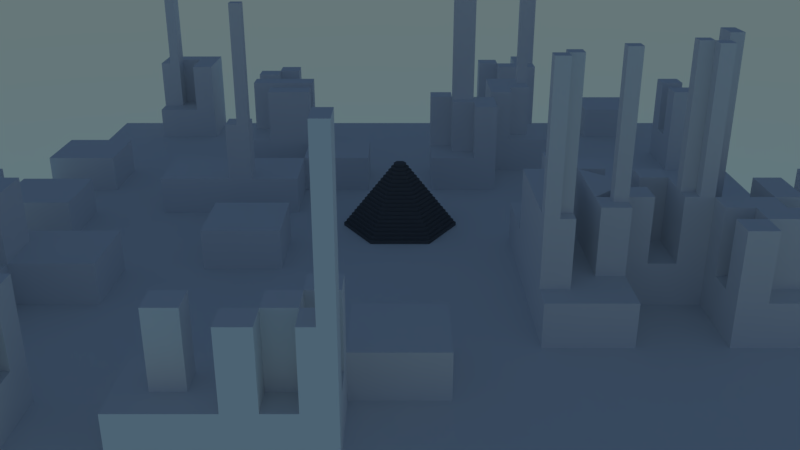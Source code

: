 # Source: vr-environment.blend  (saved by Blender 2.78.4; exported with 4.5.12 LTS)
import bpy
from mathutils import Matrix  # noqa: F401  (used for matrix-valued properties, if any)

bpy.ops.wm.read_factory_settings(use_empty=True)
scene = bpy.context.scene
scene.name = 'Scene'

# ---- collections
col_collection_1 = bpy.data.collections.new('Collection 1'); scene.collection.children.link(col_collection_1)

# ---- materials (node trees are filled in below, after node groups)
mat_material = bpy.data.materials.new('Material')
mat_material.alpha_threshold = 0.0
mat_material.roughness = 0.5

# ---- material node trees
mat_material.use_nodes = True; mat_material.node_tree.nodes.clear()
_N = mat_material.node_tree.nodes; _L = mat_material.node_tree.links
n0 = _N.new('ShaderNodeOutputMaterial'); n0.name = 'Material Output'; n0.location = (300, 300)
n1 = _N.new('ShaderNodeBsdfDiffuse'); n1.name = 'Diffuse BSDF'; n1.location = (10, 300)
n1.inputs[0].default_value = (0.1329, 0.1329, 0.1329, 1.0)
_L.new(n1.outputs[0], n0.inputs[0])
n0.is_active_output = True

# ---- world
world_world = bpy.data.worlds.new('World'); scene.world = world_world
world_world.use_nodes = True; world_world.node_tree.nodes.clear()
_N = world_world.node_tree.nodes; _L = world_world.node_tree.links
n0 = _N.new('ShaderNodeOutputWorld'); n0.name = 'World Output'; n0.location = (300, 300)
n1 = _N.new('ShaderNodeBackground'); n1.name = 'Background'; n1.location = (10, 300)
n2 = _N.new('ShaderNodeTexSky'); n2.name = 'Sky Texture'; n2.location = (-180, 300)
n2.sky_type = 'HOSEK_WILKIE'
n2.sun_elevation = 1.571
_L.new(n1.outputs[0], n0.inputs[0])
_L.new(n2.outputs[0], n1.inputs[0])
n0.is_active_output = True
world_world.color = (0.05088, 0.05088, 0.05088)
world_world.use_sun_shadow = False
world_world.sun_shadow_jitter_overblur = 0.0
world_world.cycles.sampling_method = 'MANUAL'

# ---- cameras
cam_camera = bpy.data.cameras.new('Camera')
cam_camera.clip_end = 100.0
cam_camera.lens = 35.0
cam_camera.sensor_width = 32.0
cam_camera.sensor_height = 18.0
cam_camera.ortho_scale = 7.314
cam_camera.dof.focus_distance = 0.0

# ---- meshes
me_plane = bpy.data.meshes.new('Plane')
me_plane.from_pydata([(-1.0, -1.0, 0.0), (1.0, -1.0, 0.0), (-1.0, 1.0, 0.0), (1.0, 1.0, 0.0), (-1.0, 0.8182, 0.0), (-1.0, 0.6364, 0.0), (-1.0, 0.4545, 0.0), (-1.0, 0.2727, 0.0), (-1.0, 0.09091, 0.0), (-1.0, -0.09091, 0.0), (-1.0, -0.2727, 0.0), (-1.0, -0.4545, 0.0), (-1.0, -0.6364, 0.0), (-1.0, -0.8182, 0.0), (-0.8182, -1.0, 0.0), (-0.6364, -1.0, 0.0), (-0.4545, -1.0, 0.0), (-0.2727, -1.0, 0.0), (-0.09091, -1.0, 0.0), (0.09091, -1.0, 0.0), (0.2727, -1.0, 0.0), (0.4545, -1.0, 0.0), (0.6364, -1.0, 0.0), (0.8182, -1.0, 0.0), (1.0, -0.8182, 0.0), (1.0, -0.6364, 0.0), (1.0, -0.4545, 0.0), (1.0, -0.2727, 0.0), (1.0, -0.09091, 0.0), (1.0, 0.09091, 0.0), (1.0, 0.2727, 0.0), (1.0, 0.4545, 0.0), (1.0, 0.6364, 0.0), (1.0, 0.8182, 0.0), (0.8182, 1.0, 0.0), (0.6364, 1.0, 0.0), (0.4545, 1.0, 0.0), (0.2727, 1.0, 0.0), (0.09091, 1.0, 0.0), (-0.09091, 1.0, 0.0), (-0.2727, 1.0, 0.0), (-0.4545, 1.0, 0.0), (-0.6364, 1.0, 0.0), (-0.8182, 1.0, 0.0), (-0.8182, -0.8182, 0.0), (-0.8182, -0.6364, 0.0), (-0.8182, -0.4545, 0.0), (-0.8182, -0.2727, 0.0), (-0.8182, -0.09091, 0.0), (-0.8182, 0.09091, 0.0), (-0.8182, 0.2727, 0.0), (-0.8182, 0.4545, 0.0), (-0.8182, 0.6364, 0.0), (-0.8182, 0.8182, 0.0), (-0.6364, -0.8182, 0.0), (-0.6364, -0.6364, 0.0), (-0.6364, -0.4545, 0.0), (-0.6364, -0.2727, 0.0), (-0.6364, -0.09091, 0.0), (-0.6364, 0.09091, 0.0), (-0.6364, 0.2727, 0.0), (-0.6364, 0.4545, 0.0), (-0.6364, 0.6364, 0.0), (-0.6364, 0.8182, 0.0), (-0.4545, -0.8182, 0.0), (-0.4545, -0.6364, 0.0), (-0.4545, -0.4545, 0.0), (-0.4545, -0.2727, 0.0), (-0.4545, -0.09091, 0.0), (-0.4545, 0.09091, 0.0), (-0.4545, 0.2727, 0.0), (-0.4545, 0.4545, 0.0), (-0.4545, 0.6364, 0.0), (-0.4545, 0.8182, 0.0), (-0.2727, -0.8182, 0.0), (-0.2727, -0.6364, 0.0), (-0.2727, -0.4545, 0.0), (-0.2727, -0.2727, 0.0), (-0.2727, -0.09091, 0.0), (-0.2727, 0.09091, 0.0), (-0.2727, 0.2727, 0.0), (-0.2727, 0.4545, 0.0), (-0.2727, 0.6364, 0.0), (-0.2727, 0.8182, 0.0), (-0.09091, -0.8182, 0.0), (-0.09091, -0.6364, 0.0), (-0.09091, -0.4545, 0.0), (-0.09091, -0.2727, 0.0), (-0.09091, -0.09091, 0.0), (-0.09091, 0.09091, 0.0), (-0.09091, 0.2727, 0.0), (-0.09091, 0.4545, 0.0), (-0.09091, 0.6364, 0.0), (-0.09091, 0.8182, 0.0), (0.09091, -0.8182, 0.0), (0.09091, -0.6364, 0.0), (0.09091, -0.4545, 0.0), (0.09091, -0.2727, 0.0), (0.09091, -0.09091, 0.0), (0.09091, 0.09091, 0.0), (0.09091, 0.2727, 0.0), (0.09091, 0.4545, 0.0), (0.09091, 0.6364, 0.0), (0.09091, 0.8182, 0.0), (0.2727, -0.8182, 0.0), (0.2727, -0.6364, 0.0), (0.2727, -0.4545, 0.0), (0.2727, -0.2727, 0.0), (0.2727, -0.09091, 0.0), (0.2727, 0.09091, 0.0), (0.2727, 0.2727, 0.0), (0.2727, 0.4545, 0.0), (0.2727, 0.6364, 0.0), (0.2727, 0.8182, 0.0), (0.4545, -0.8182, 0.0), (0.4545, -0.6364, 0.0), (0.4545, -0.4545, 0.0), (0.4545, -0.2727, 0.0), (0.4545, -0.09091, 0.0), (0.4545, 0.09091, 0.0), (0.4545, 0.2727, 0.0), (0.4545, 0.4545, 0.0), (0.4545, 0.6364, 0.0), (0.4545, 0.8182, 0.0), (0.6364, -0.8182, 0.0), (0.6364, -0.6364, 0.0), (0.6364, -0.4545, 0.0), (0.6364, -0.2727, 0.0), (0.6364, -0.09091, 0.0), (0.6364, 0.09091, 0.0), (0.6364, 0.2727, 0.0), (0.6364, 0.4545, 0.0), (0.6364, 0.6364, 0.0), (0.6364, 0.8182, 0.0), (0.8182, -0.8182, 0.0), (0.8182, -0.6364, 0.0), (0.8182, -0.4545, 0.0), (0.8182, -0.2727, 0.0), (0.8182, -0.09091, 0.0), (0.8182, 0.09091, 0.0), (0.8182, 0.2727, 0.0), (0.8182, 0.4545, 0.0), (0.8182, 0.6364, 0.0), (0.8182, 0.8182, 0.0), (-1.0, 0.4545, 0.09627), (-1.0, 0.2727, 0.09627), (-1.0, -0.4545, 0.09627), (-1.0, -0.6364, 0.09627), (-0.8182, -1.0, 0.09627), (-0.6364, -1.0, 0.09627), (-0.4545, -1.0, 0.09627), (-0.2727, -1.0, 0.09627), (0.6364, -1.0, 0.09627), (0.8182, -1.0, 0.09627), (1.0, -0.4545, 0.09627), (1.0, -0.2727, 0.09627), (1.0, -0.09091, 0.09627), (1.0, 0.09091, 0.09627), (1.0, 0.2727, 0.09627), (1.0, 0.4545, 0.09627), (1.0, 0.6364, 0.09627), (0.8182, 1.0, 0.09627), (0.6364, 1.0, 0.09627), (0.4545, 1.0, 0.09627), (0.2727, 1.0, 0.09627), (0.09091, 1.0, 0.09627), (-0.8182, -0.8182, 0.09627), (-0.8182, -0.6364, 0.09627), (-0.8182, -0.4545, 0.09627), (-0.8182, 0.2727, 0.09627), (-0.8182, 0.4545, 0.09627), (-0.8182, 0.6364, 0.09627), (-0.6364, -0.8182, 0.09627), (-0.6364, -0.2727, 0.09627), (-0.6364, -0.09091, 0.09627), (-0.6364, 0.2727, 0.09627), (-0.6364, 0.4545, 0.09627), (-0.6364, 0.6364, 0.09627), (-0.4545, -0.8182, 0.09627), (-0.4545, -0.6364, 0.09627), (-0.4545, -0.4545, 0.09627), (-0.4545, -0.2727, 0.09627), (-0.4545, -0.09091, 0.09627), (-0.4545, 0.09091, 0.09627), (-0.4545, 0.2727, 0.09627), (-0.4545, 0.4545, 0.09627), (-0.4545, 0.6364, 0.09627), (-0.2727, -0.8182, 0.09627), (-0.2727, -0.6364, 0.09627), (-0.2727, -0.4545, 0.09627), (-0.2727, -0.2727, 0.09627), (-0.2727, 0.09091, 0.09627), (-0.2727, 0.2727, 0.09627), (-0.2727, 0.4545, 0.09627), (-0.2727, 0.6364, 0.09627), (-0.09091, -0.4545, 0.09627), (-0.09091, -0.2727, 0.09627), (-0.09091, 0.6364, 0.09627), (-0.09091, 0.8182, 0.09627), (0.09091, 0.8182, 0.09627), (0.09091, -0.4545, 0.09627), (0.09091, -0.2727, 0.09627), (0.09091, 0.6364, 0.09627), (0.2727, 0.8182, 0.09627), (0.2727, -0.8182, 0.09627), (0.2727, -0.6364, 0.09627), (0.2727, -0.4545, 0.09627), (0.2727, -0.2727, 0.09627), (0.2727, -0.09091, 0.09627), (0.2727, 0.09091, 0.09627), (0.2727, 0.2727, 0.09627), (0.4545, 0.8182, 0.09627), (0.4545, -0.8182, 0.09627), (0.4545, -0.6364, 0.09627), (0.4545, -0.4545, 0.09627), (0.4545, -0.2727, 0.09627), (0.4545, -0.09091, 0.09627), (0.4545, 0.09091, 0.09627), (0.4545, 0.2727, 0.09627), (0.6364, 0.8182, 0.09627), (0.6364, -0.8182, 0.09627), (0.6364, -0.2727, 0.09627), (0.6364, -0.09091, 0.09627), (0.6364, 0.2727, 0.09627), (0.6364, 0.4545, 0.09627), (0.8182, 0.8182, 0.09627), (0.8182, -0.8182, 0.09627), (0.8182, -0.4545, 0.09627), (0.8182, -0.2727, 0.09627), (0.8182, -0.09091, 0.09627), (0.8182, 0.09091, 0.09627), (0.8182, 0.2727, 0.09627), (0.8182, 0.4545, 0.09627), (0.8182, 0.6364, 0.09627), (-1.0, 0.3939, 0.09627), (-1.0, 0.3333, 0.09627), (-1.0, -0.5152, 0.09627), (-1.0, -0.5758, 0.09627), (-0.3939, -1.0, 0.09627), (-0.3333, -1.0, 0.09627), (0.697, -1.0, 0.09627), (0.7576, -1.0, 0.09627), (1.0, 0.3333, 0.09627), (1.0, 0.3939, 0.09627), (1.0, 0.5152, 0.09627), (1.0, 0.5758, 0.09627), (0.7576, 1.0, 0.09627), (0.697, 1.0, 0.09627), (0.3939, 1.0, 0.09627), (0.3333, 1.0, 0.09627), (0.2121, 1.0, 0.09627), (0.1515, 1.0, 0.09627), (-0.8182, -0.5758, 0.09627), (-0.8182, -0.5152, 0.09627), (-0.8182, 0.3333, 0.09627), (-0.8182, 0.3939, 0.09627), (-0.8182, 0.5152, 0.09627), (-0.8182, 0.5758, 0.09627), (-0.6364, 0.3333, 0.09627), (-0.6364, 0.3939, 0.09627), (-0.6364, 0.5152, 0.09627), (-0.6364, 0.5758, 0.09627), (-0.4545, -0.9394, 0.09627), (-0.4545, -0.8788, 0.09627), (-0.4545, -0.5758, 0.09627), (-0.4545, -0.5152, 0.09627), (-0.4545, 0.1515, 0.09627), (-0.4545, 0.2121, 0.09627), (-0.4545, 0.3333, 0.09627), (-0.4545, 0.3939, 0.09627), (-0.4545, 0.5152, 0.09627), (-0.4545, 0.5758, 0.09627), (-0.2727, -0.9394, 0.09627), (-0.2727, -0.8788, 0.09627), (-0.2727, -0.5758, 0.09627), (-0.2727, -0.5152, 0.09627), (-0.2727, -0.3939, 0.09627), (-0.2727, -0.3333, 0.09627), (-0.2727, 0.1515, 0.09627), (-0.2727, 0.2121, 0.09627), (-0.2727, 0.5152, 0.09627), (-0.2727, 0.5758, 0.09627), (-0.09091, -0.3939, 0.09627), (-0.09091, -0.3333, 0.09627), (0.09091, 0.8788, 0.09627), (0.09091, 0.9394, 0.09627), (0.2727, 0.8788, 0.09627), (0.2727, 0.9394, 0.09627), (0.2727, -0.7576, 0.09627), (0.2727, -0.697, 0.09627), (0.2727, -0.5758, 0.09627), (0.2727, -0.5152, 0.09627), (0.2727, -0.2121, 0.09627), (0.2727, -0.1515, 0.09627), (0.4545, 0.8788, 0.09627), (0.4545, 0.9394, 0.09627), (0.4545, -0.7576, 0.09627), (0.4545, -0.697, 0.09627), (0.4545, -0.5758, 0.09627), (0.4545, -0.5152, 0.09627), (0.4545, -0.2121, 0.09627), (0.4545, -0.1515, 0.09627), (0.6364, 0.8788, 0.09627), (0.6364, 0.9394, 0.09627), (0.6364, -0.9394, 0.09627), (0.6364, -0.8788, 0.09627), (0.8182, 0.8788, 0.09627), (0.8182, 0.9394, 0.09627), (0.8182, -0.9394, 0.09627), (0.8182, -0.8788, 0.09627), (0.8182, 0.3333, 0.09627), (0.8182, 0.3939, 0.09627), (0.8182, 0.5152, 0.09627), (0.8182, 0.5758, 0.09627), (-0.8788, -0.6364, 0.09627), (-0.9394, -0.6364, 0.09627), (-0.8788, -0.4545, 0.09627), (-0.9394, -0.4545, 0.09627), (-0.8788, 0.2727, 0.09627), (-0.9394, 0.2727, 0.09627), (-0.8788, 0.4545, 0.09627), (-0.9394, 0.4545, 0.09627), (-0.697, 0.2727, 0.09627), (-0.7576, 0.2727, 0.09627), (-0.697, 0.4545, 0.09627), (-0.7576, 0.4545, 0.09627), (-0.697, 0.6364, 0.09627), (-0.7576, 0.6364, 0.09627), (-0.5152, 0.2727, 0.09627), (-0.5758, 0.2727, 0.09627), (-0.5152, 0.4545, 0.09627), (-0.5758, 0.4545, 0.09627), (-0.3333, -0.8182, 0.09627), (-0.3939, -0.8182, 0.09627), (-0.3333, -0.6364, 0.09627), (-0.3939, -0.6364, 0.09627), (-0.3333, -0.4545, 0.09627), (-0.3939, -0.4545, 0.09627), (-0.3333, 0.09091, 0.09627), (-0.3939, 0.09091, 0.09627), (-0.3333, 0.2727, 0.09627), (-0.3939, 0.2727, 0.09627), (-0.3333, 0.4545, 0.09627), (-0.3939, 0.4545, 0.09627), (-0.3333, 0.6364, 0.09627), (-0.3939, 0.6364, 0.09627), (-0.1515, -0.4545, 0.09627), (-0.2121, -0.4545, 0.09627), (-0.1515, -0.2727, 0.09627), (-0.2121, -0.2727, 0.09627), (0.2121, 0.8182, 0.09627), (0.1515, 0.8182, 0.09627), (0.3939, -0.8182, 0.09627), (0.3333, -0.8182, 0.09627), (0.3939, -0.6364, 0.09627), (0.3333, -0.6364, 0.09627), (0.3939, -0.4545, 0.09627), (0.3333, -0.4545, 0.09627), (0.3939, -0.2727, 0.09627), (0.3333, -0.2727, 0.09627), (0.3939, -0.09091, 0.09627), (0.3333, -0.09091, 0.09627), (0.3939, 0.8182, 0.09627), (0.3333, 0.8182, 0.09627), (0.7576, -0.8182, 0.09627), (0.697, -0.8182, 0.09627), (0.7576, 0.8182, 0.09627), (0.697, 0.8182, 0.09627), (0.9394, 0.2727, 0.09627), (0.8788, 0.2727, 0.09627), (0.9394, 0.4545, 0.09627), (0.8788, 0.4545, 0.09627), (0.9394, 0.6364, 0.09627), (0.8788, 0.6364, 0.09627), (0.8788, 0.5152, 0.09627), (0.8788, 0.5758, 0.09627), (0.9394, 0.5152, 0.09627), (0.9394, 0.5758, 0.09627), (0.8788, 0.3333, 0.09627), (0.8788, 0.3939, 0.09627), (0.9394, 0.3333, 0.09627), (0.9394, 0.3939, 0.09627), (0.697, -0.9394, 0.09627), (0.697, -0.8788, 0.09627), (0.7576, -0.9394, 0.09627), (0.7576, -0.8788, 0.09627), (0.3333, -0.2121, 0.09627), (0.3333, -0.1515, 0.09627), (0.3939, -0.2121, 0.09627), (0.3939, -0.1515, 0.09627), (0.3333, -0.5758, 0.09627), (0.3333, -0.5152, 0.09627), (0.3939, -0.5758, 0.09627), (0.3939, -0.5152, 0.09627), (0.3333, -0.7576, 0.09627), (0.3333, -0.697, 0.09627), (0.3939, -0.7576, 0.09627), (0.3939, -0.697, 0.09627), (-0.2121, -0.3939, 0.09627), (-0.2121, -0.3333, 0.09627), (-0.1515, -0.3939, 0.09627), (-0.1515, -0.3333, 0.09627), (-0.3939, 0.5152, 0.09627), (-0.3939, 0.5758, 0.09627), (-0.3333, 0.5152, 0.09627), (-0.3333, 0.5758, 0.09627), (-0.3939, 0.1515, 0.09627), (-0.3939, 0.2121, 0.09627), (-0.3333, 0.1515, 0.09627), (-0.3333, 0.2121, 0.09627), (-0.3939, -0.5758, 0.09627), (-0.3939, -0.5152, 0.09627), (-0.3333, -0.5152, 0.09627), (-0.3939, -0.9394, 0.09627), (-0.3939, -0.8788, 0.09627), (-0.3333, -0.9394, 0.09627), (-0.3333, -0.8788, 0.09627), (-0.5758, 0.3333, 0.09627), (-0.5758, 0.3939, 0.09627), (-0.5152, 0.3333, 0.09627), (-0.5152, 0.3939, 0.09627), (-0.7576, 0.5152, 0.09627), (-0.7576, 0.5758, 0.09627), (-0.697, 0.5152, 0.09627), (-0.697, 0.5758, 0.09627), (-0.7576, 0.3333, 0.09627), (-0.7576, 0.3939, 0.09627), (-0.697, 0.3333, 0.09627), (-0.697, 0.3939, 0.09627), (-0.9394, 0.3333, 0.09627), (-0.9394, 0.3939, 0.09627), (-0.8788, 0.3333, 0.09627), (-0.8788, 0.3939, 0.09627), (-0.9394, -0.5758, 0.09627), (-0.9394, -0.5152, 0.09627), (-0.8788, -0.5758, 0.09627), (-0.8788, -0.5152, 0.09627), (0.697, 0.8788, 0.09627), (0.697, 0.9394, 0.09627), (0.7576, 0.8788, 0.09627), (0.7576, 0.9394, 0.09627), (0.3333, 0.8788, 0.09627), (0.3333, 0.9394, 0.09627), (0.3939, 0.8788, 0.09627), (0.3939, 0.9394, 0.09627), (0.1515, 0.8788, 0.09627), (0.1515, 0.9394, 0.09627), (0.2121, 0.8788, 0.09627), (0.2121, 0.9394, 0.09627), (-1.0, 0.3333, 0.2441), (-1.0, 0.2727, 0.2441), (0.7576, -1.0, 0.2441), (0.8182, -1.0, 0.2441), (0.697, 1.0, 0.2441), (0.6364, 1.0, 0.2441), (0.1515, 1.0, 0.2441), (0.09091, 1.0, 0.2441), (-0.8182, -0.5152, 0.2441), (-0.8182, -0.4545, 0.2441), (-0.8182, 0.3939, 0.2441), (-0.8182, 0.4545, 0.2441), (-0.6364, 0.3939, 0.2441), (-0.6364, 0.4545, 0.2441), (-0.6364, 0.5758, 0.2441), (-0.6364, 0.6364, 0.2441), (-0.4545, -0.8788, 0.2441), (-0.4545, -0.8182, 0.2441), (-0.4545, 0.2121, 0.2441), (-0.4545, 0.2727, 0.2441), (-0.4545, 0.3939, 0.2441), (-0.4545, 0.4545, 0.2441), (-0.2727, -0.5152, 0.2441), (-0.2727, -0.4545, 0.2441), (-0.2727, -0.3333, 0.2441), (-0.2727, -0.2727, 0.2441), (-0.2727, 0.2727, 0.2441), (-0.2727, 0.4545, 0.2441), (0.09091, 0.9394, 0.2441), (0.2727, 0.9394, 0.2441), (0.2727, 1.0, 0.2441), (0.2727, -0.5152, 0.2441), (0.2727, -0.4545, 0.2441), (0.4545, -0.1515, 0.2441), (0.4545, -0.09091, 0.2441), (0.6364, 0.9394, 0.2441), (0.6364, -0.8788, 0.2441), (0.6364, -0.8182, 0.2441), (0.8182, 0.3939, 0.2441), (0.8182, 0.4545, 0.2441), (-0.9394, 0.2727, 0.2441), (-0.9394, 0.4545, 0.2441), (-1.0, 0.4545, 0.2441), (-0.7576, 0.4545, 0.2441), (-0.5758, 0.4545, 0.2441), (-0.3939, -0.8182, 0.2441), (-0.3939, 0.2727, 0.2441), (-0.3939, 0.4545, 0.2441), (-0.2121, -0.2727, 0.2441), (0.1515, 0.8182, 0.2441), (0.09091, 0.8182, 0.2441), (0.3333, -0.6364, 0.2441), (0.2727, -0.6364, 0.2441), (0.3333, -0.4545, 0.2441), (0.697, -0.8182, 0.2441), (0.697, 0.8182, 0.2441), (0.6364, 0.8182, 0.2441), (0.8788, 0.4545, 0.2441), (-1.0, 0.3939, 0.2441), (-1.0, -0.5152, 0.2441), (-1.0, -0.5758, 0.2441), (-0.4545, -1.0, 0.2441), (-0.3939, -1.0, 0.2441), (0.6364, -1.0, 0.2441), (0.697, -1.0, 0.2441), (1.0, 0.3333, 0.2441), (1.0, 0.3939, 0.2441), (1.0, 0.4545, 0.2441), (1.0, 0.5152, 0.2441), (0.7576, 1.0, 0.2441), (0.2121, 1.0, 0.2441), (-0.8182, -0.6364, 0.2441), (-0.8182, -0.5758, 0.2441), (-0.8182, 0.3333, 0.2441), (-0.8182, 0.5152, 0.2441), (-0.8182, 0.5758, 0.2441), (-0.6364, 0.2727, 0.2441), (-0.6364, 0.3333, 0.2441), (-0.6364, 0.5152, 0.2441), (-0.4545, -0.9394, 0.2441), (-0.4545, 0.3333, 0.2441), (-0.4545, 0.5152, 0.2441), (-0.2727, -0.9394, 0.2441), (-0.2727, -0.8788, 0.2441), (-0.2727, -0.6364, 0.2441), (-0.2727, -0.5758, 0.2441), (-0.2727, -0.3939, 0.2441), (-0.2727, 0.5152, 0.2441), (-0.2727, 0.5758, 0.2441), (-0.09091, -0.4545, 0.2441), (-0.09091, -0.3939, 0.2441), (0.09091, 0.8788, 0.2441), (0.2727, -0.5758, 0.2441), (0.4545, -0.7576, 0.2441), (0.4545, -0.697, 0.2441), (0.4545, -0.6364, 0.2441), (0.4545, -0.5758, 0.2441), (0.6364, 0.8788, 0.2441), (0.6364, -0.9394, 0.2441), (0.8182, 0.8182, 0.2441), (0.8182, 0.8788, 0.2441), (0.8182, 0.9394, 0.2441), (0.8182, -0.9394, 0.2441), (0.8182, -0.8788, 0.2441), (0.8182, 0.3333, 0.2441), (-0.8788, -0.6364, 0.2441), (-0.8788, -0.4545, 0.2441), (-0.9394, -0.4545, 0.2441), (-0.8788, 0.2727, 0.2441), (-0.697, 0.2727, 0.2441), (-0.697, 0.4545, 0.2441), (-0.697, 0.6364, 0.2441), (-0.5152, 0.2727, 0.2441), (-0.5758, 0.2727, 0.2441), (-0.5152, 0.4545, 0.2441), (-0.3333, -0.8182, 0.2441), (-0.3333, -0.6364, 0.2441), (-0.3939, -0.6364, 0.2441), (-0.3333, -0.4545, 0.2441), (-0.3333, 0.2727, 0.2441), (-0.3333, 0.4545, 0.2441), (-0.1515, -0.4545, 0.2441), (0.3939, -0.8182, 0.2441), (0.3333, -0.8182, 0.2441), (0.3939, -0.6364, 0.2441), (0.3939, -0.4545, 0.2441), (0.3939, -0.09091, 0.2441), (0.7576, 0.8182, 0.2441), (0.9394, 0.2727, 0.2441), (0.8788, 0.2727, 0.2441), (0.9394, 0.4545, 0.2441), (0.9394, 0.6364, 0.2441), (0.8788, 0.6364, 0.2441), (0.8788, 0.5758, 0.2441), (0.8788, 0.5152, 0.2441), (0.9394, 0.5758, 0.2441), (0.9394, 0.5152, 0.2441), (0.8788, 0.3939, 0.2441), (0.8788, 0.3333, 0.2441), (0.9394, 0.3333, 0.2441), (0.9394, 0.3939, 0.2441), (0.697, -0.8788, 0.2441), (0.697, -0.9394, 0.2441), (0.7576, -0.9394, 0.2441), (0.7576, -0.8788, 0.2441), (0.3939, -0.1515, 0.2441), (0.3333, -0.5152, 0.2441), (0.3333, -0.5758, 0.2441), (0.3939, -0.5152, 0.2441), (0.3939, -0.5758, 0.2441), (0.3333, -0.7576, 0.2441), (0.3939, -0.7576, 0.2441), (0.3939, -0.697, 0.2441), (-0.2121, -0.3333, 0.2441), (-0.2121, -0.3939, 0.2441), (-0.1515, -0.3939, 0.2441), (-0.1515, -0.3333, 0.2441), (-0.3939, 0.5152, 0.2441), (-0.3333, 0.5152, 0.2441), (-0.3333, 0.5758, 0.2441), (-0.3939, 0.2121, 0.2441), (-0.3939, 0.1515, 0.2441), (-0.3333, 0.1515, 0.2441), (-0.3333, 0.2121, 0.2441), (-0.3939, -0.5758, 0.2441), (-0.3939, -0.5152, 0.2441), (-0.3333, -0.5152, 0.2441), (-0.3333, -0.5758, 0.2441), (-0.3939, -0.8788, 0.2441), (-0.3939, -0.9394, 0.2441), (-0.3333, -0.8788, 0.2441), (-0.3333, -0.9394, 0.2441), (-0.5758, 0.3939, 0.2441), (-0.5758, 0.3333, 0.2441), (-0.5152, 0.3939, 0.2441), (-0.5152, 0.3333, 0.2441), (-0.7576, 0.5152, 0.2441), (-0.7576, 0.5758, 0.2441), (-0.697, 0.5758, 0.2441), (-0.697, 0.5152, 0.2441), (-0.7576, 0.3939, 0.2441), (-0.7576, 0.3333, 0.2441), (-0.697, 0.3333, 0.2441), (-0.9394, 0.3939, 0.2441), (-0.9394, 0.3333, 0.2441), (-0.8788, 0.3333, 0.2441), (-0.9394, -0.5152, 0.2441), (-0.9394, -0.5758, 0.2441), (-0.8788, -0.5152, 0.2441), (-0.8788, -0.5758, 0.2441), (0.697, 0.9394, 0.2441), (0.697, 0.8788, 0.2441), (0.7576, 0.9394, 0.2441), (0.7576, 0.8788, 0.2441), (0.3333, 0.8788, 0.2441), (0.3333, 0.9394, 0.2441), (0.3939, 0.8788, 0.2441), (0.3939, 0.9394, 0.2441), (0.1515, 0.9394, 0.2441), (0.1515, 0.8788, 0.2441), (0.2121, 0.9394, 0.2441), (0.2121, 0.8788, 0.2441), (0.6667, 1.0, 0.2441), (0.1212, 1.0, 0.2441), (-0.8182, 0.4242, 0.2441), (-0.6364, 0.4242, 0.2441), (0.09091, 0.9697, 0.2441), (0.4545, -0.1212, 0.2441), (0.6364, 0.9697, 0.2441), (-0.7879, 0.4545, 0.2441), (-0.6061, 0.4545, 0.2441), (-0.4242, 0.4545, 0.2441), (-0.6364, 0.303, 0.2441), (-0.4545, -0.9091, 0.2441), (-0.4545, 0.4848, 0.2441), (-0.2727, 0.5455, 0.2441), (0.8182, -0.9091, 0.2441), (0.8182, 0.3636, 0.2441), (-0.6667, 0.2727, 0.2441), (-0.3636, -0.6364, 0.2441), (0.3636, -0.6364, 0.2441), (0.4242, -0.09091, 0.2441), (0.8788, 0.3636, 0.2441), (0.8485, 0.3333, 0.2441), (0.8485, 0.3939, 0.2441), (0.7576, -0.9091, 0.2441), (0.7879, -0.9394, 0.2441), (0.7879, -0.8788, 0.2441), (0.3939, -0.1212, 0.2441), (0.4242, -0.1515, 0.2441), (0.3333, -0.6061, 0.2441), (0.3939, -0.6061, 0.2441), (0.3636, -0.5758, 0.2441), (-0.2121, -0.3636, 0.2441), (-0.1515, -0.3636, 0.2441), (-0.1818, -0.3939, 0.2441), (-0.1818, -0.3333, 0.2441), (-0.3939, 0.4848, 0.2441), (-0.3333, 0.5455, 0.2441), (-0.4242, 0.5152, 0.2441), (-0.303, 0.5152, 0.2441), (-0.303, 0.5758, 0.2441), (-0.3939, -0.6061, 0.2441), (-0.3333, -0.6061, 0.2441), (-0.3636, -0.5758, 0.2441), (-0.3939, -0.9091, 0.2441), (-0.4242, -0.9394, 0.2441), (-0.4242, -0.8788, 0.2441), (-0.5758, 0.4242, 0.2441), (-0.6061, 0.3939, 0.2441), (-0.7576, 0.4242, 0.2441), (-0.697, 0.303, 0.2441), (-0.7879, 0.3939, 0.2441), (-0.6667, 0.3333, 0.2441), (0.697, 0.9697, 0.2441), (0.6667, 0.9394, 0.2441), (0.1515, 0.9697, 0.2441), (0.1212, 0.9394, 0.2441), (0.1212, 0.9697, 0.2441), (0.6667, 0.9697, 0.2441), (-0.6667, 0.303, 0.2441), (-0.7879, 0.4242, 0.2441), (-0.6061, 0.4242, 0.2441), (-0.4242, -0.9091, 0.2441), (-0.3636, -0.6061, 0.2441), (-0.303, 0.5455, 0.2441), (-0.4242, 0.4848, 0.2441), (-0.1818, -0.3636, 0.2441), (0.3636, -0.6061, 0.2441), (0.7879, -0.9091, 0.2441), (0.8485, 0.3636, 0.2441), (0.4242, -0.1212, 0.2441), (0.1212, 1.0, 0.5531), (0.09091, 1.0, 0.5531), (-0.6364, 0.4242, 0.5531), (-0.6364, 0.4545, 0.5531), (0.09091, 0.9697, 0.5531), (-0.6061, 0.4545, 0.5531), (-0.4242, 0.4545, 0.5531), (-0.4545, 0.4545, 0.5531), (-0.4545, -0.9091, 0.5531), (-0.4545, -0.8788, 0.5531), (-0.2727, 0.5455, 0.5531), (-0.2727, 0.5758, 0.5531), (-0.6667, 0.2727, 0.5531), (-0.697, 0.2727, 0.5531), (0.4242, -0.09091, 0.5531), (0.3939, -0.09091, 0.5531), (0.7576, -0.9091, 0.5531), (0.7576, -0.8788, 0.5531), (0.7879, -0.9394, 0.5531), (0.7576, -0.9394, 0.5531), (0.7879, -0.8788, 0.5531), (0.3939, -0.1212, 0.5531), (-0.1818, -0.3939, 0.5531), (-0.2121, -0.3939, 0.5531), (-0.303, 0.5152, 0.5531), (-0.3333, 0.5152, 0.5531), (-0.3939, -0.6061, 0.5531), (-0.3939, -0.5758, 0.5531), (-0.3636, -0.5758, 0.5531), (-0.4242, -0.8788, 0.5531), (-0.697, 0.303, 0.5531), (-0.697, 0.3333, 0.5531), (-0.6667, 0.3333, 0.5531), (0.1212, 0.9394, 0.5531), (0.09091, 0.9394, 0.5531), (-0.4545, 0.4848, 0.5531), (-0.2121, -0.3636, 0.5531), (-0.1515, -0.3939, 0.5531), (-0.1515, -0.3636, 0.5531), (-0.3333, 0.5455, 0.5531), (-0.303, 0.5758, 0.5531), (-0.5758, 0.3939, 0.5531), (-0.5758, 0.4242, 0.5531), (-0.6061, 0.3939, 0.5531), (0.1212, 0.9697, 0.5531), (-0.6667, 0.303, 0.5531), (-0.6061, 0.4242, 0.5531), (-0.4242, -0.9091, 0.5531), (-0.3636, -0.6061, 0.5531), (-0.303, 0.5455, 0.5531), (-0.4242, 0.4848, 0.5531), (-0.1818, -0.3636, 0.5531), (0.7879, -0.9091, 0.5531), (0.4242, -0.1212, 0.5531)], [], [(143, 33, 3, 34), (4, 53, 43, 2), (53, 63, 42, 43), (63, 73, 41, 42), (73, 83, 40, 41), (83, 93, 39, 40), (93, 103, 38, 39), (105, 104, 204, 288, 289, 205), (6, 7, 145, 235, 234, 144), (123, 133, 35, 36), (54, 44, 166, 172), (0, 14, 44, 13), (13, 44, 45, 12), (80, 81, 193, 192), (11, 46, 47, 10), (10, 47, 48, 9), (9, 48, 49, 8), (8, 49, 50, 7), (96, 106, 206, 200), (6, 51, 52, 5), (5, 52, 53, 4), (127, 128, 222, 221), (44, 54, 55, 45), (45, 55, 56, 46), (46, 56, 57, 47), (47, 57, 58, 48), (48, 58, 59, 49), (49, 59, 60, 50), (31, 32, 160, 245, 244, 159), (69, 79, 191, 338, 339, 183), (52, 62, 63, 53), (15, 16, 64, 54), (54, 64, 65, 55), (55, 65, 66, 56), (56, 66, 67, 57), (79, 80, 192, 279, 278, 191), (58, 68, 69, 59), (59, 69, 70, 60), (30, 31, 159, 243, 242, 158), (61, 71, 72, 62), (62, 72, 73, 63), (102, 103, 199, 202), (64, 74, 75, 65), (51, 6, 144, 321, 320, 170), (66, 76, 77, 67), (67, 77, 78, 68), (68, 78, 79, 69), (15, 54, 172, 149), (103, 93, 198, 199), (28, 29, 157, 156), (72, 82, 83, 73), (17, 18, 84, 74), (74, 84, 85, 75), (75, 85, 86, 76), (7, 50, 169, 318, 319, 145), (77, 87, 88, 78), (78, 88, 89, 79), (79, 89, 90, 80), (80, 90, 91, 81), (81, 91, 92, 82), (82, 92, 93, 83), (18, 19, 94, 84), (84, 94, 95, 85), (85, 95, 96, 86), (86, 96, 97, 87), (87, 97, 98, 88), (88, 98, 99, 89), (89, 99, 100, 90), (90, 100, 101, 91), (91, 101, 102, 92), (76, 66, 180, 337, 336, 189), (19, 20, 104, 94), (94, 104, 105, 95), (95, 105, 106, 96), (77, 76, 189, 276, 277, 190), (97, 107, 108, 98), (98, 108, 109, 99), (99, 109, 110, 100), (100, 110, 111, 101), (101, 111, 112, 102), (102, 112, 113, 103), (20, 21, 114, 104), (92, 102, 202, 197), (128, 118, 216, 222), (106, 116, 117, 107), (124, 22, 152, 304, 305, 220), (108, 118, 119, 109), (65, 75, 188, 334, 335, 179), (110, 120, 121, 111), (111, 121, 122, 112), (112, 122, 123, 113), (21, 22, 124, 114), (114, 124, 125, 115), (115, 125, 126, 116), (116, 126, 127, 117), (75, 76, 189, 275, 274, 188), (118, 128, 129, 119), (119, 129, 130, 120), (120, 130, 131, 121), (121, 131, 132, 122), (122, 132, 133, 123), (117, 127, 221, 215), (124, 134, 135, 125), (125, 135, 136, 126), (126, 136, 137, 127), (127, 137, 138, 128), (128, 138, 139, 129), (129, 139, 140, 130), (35, 133, 219, 302, 303, 162), (131, 141, 142, 132), (132, 142, 143, 133), (23, 1, 24, 134), (134, 24, 25, 135), (135, 25, 26, 136), (26, 27, 155, 154), (137, 27, 28, 138), (52, 51, 170, 256, 257, 171), (139, 29, 30, 140), (74, 64, 178, 333, 332, 187), (32, 142, 233, 373, 372, 160), (142, 32, 33, 143), (236, 237, 509, 508), (444, 295, 163, 248), (440, 307, 161, 246), (297, 397, 601, 543), (432, 255, 170, 320), (148, 149, 172, 166), (428, 259, 176, 324), (340, 192, 475, 568), (173, 181, 182, 174), (396, 296, 542, 600), (416, 273, 187, 332), (429, 430, 632, 633), (409, 279, 192, 340), (269, 343, 185), (405, 281, 194, 344), (401, 283, 196, 348), (197, 202, 199, 198), (200, 206, 207, 201), (397, 297, 213, 354), (393, 299, 214, 356), (234, 235, 449, 507), (209, 217, 218, 210), (215, 221, 222, 216, 301, 300), (385, 309, 226, 364), (223, 231, 310, 311, 232, 224), (227, 154, 155, 228), (229, 156, 157, 230), (381, 243, 159, 370), (377, 245, 160, 372), (107, 97, 201, 207), (81, 82, 194, 281, 280, 193), (58, 57, 173, 174), (134, 124, 220, 365, 364, 226), (106, 105, 205, 290, 291, 206), (82, 72, 186, 345, 344, 194), (34, 35, 162, 247, 246, 161), (131, 130, 223, 224), (106, 107, 207, 206), (108, 107, 207, 292, 293, 208), (36, 37, 164, 249, 248, 163), (61, 62, 177, 261, 260, 176), (37, 38, 165, 251, 250, 164), (11, 12, 147, 237, 236, 146), (143, 34, 161, 307, 306, 225), (110, 109, 209, 210), (76, 86, 195, 346, 347, 189), (50, 60, 175, 322, 323, 169), (23, 134, 226, 309, 308, 153), (103, 113, 203, 350, 351, 199), (86, 87, 196, 283, 282, 195), (87, 77, 190, 349, 348, 196), (130, 140, 231, 223), (104, 114, 212, 352, 353, 204), (64, 16, 150, 262, 263, 178), (62, 52, 171, 327, 326, 177), (14, 15, 149, 148), (141, 131, 224, 232), (137, 136, 227, 228), (123, 36, 163, 295, 294, 211), (116, 106, 206, 357, 356, 214), (66, 65, 179, 264, 265, 180), (16, 17, 151, 239, 238, 150), (133, 143, 225, 366, 367, 219), (107, 117, 215, 358, 359, 207), (139, 138, 229, 230), (114, 115, 213, 297, 296, 212), (118, 108, 208, 361, 360, 216), (67, 68, 182, 181), (44, 14, 148, 166), (115, 116, 214, 299, 298, 213), (109, 119, 217, 209), (93, 92, 197, 198), (57, 67, 181, 173), (136, 26, 154, 227), (120, 110, 210, 218), (38, 103, 199, 284, 285, 165), (70, 69, 183, 266, 267, 184), (68, 58, 174, 182), (45, 46, 168, 253, 252, 167), (142, 141, 232, 312, 313, 233), (27, 137, 228, 155), (138, 28, 156, 229), (72, 71, 185, 270, 271, 186), (60, 70, 184, 328, 329, 175), (22, 23, 153, 241, 240, 152), (29, 139, 230, 157), (119, 120, 218, 217), (113, 123, 211, 362, 363, 203), (71, 61, 176, 331, 330, 185), (12, 45, 167, 314, 315, 147), (140, 30, 158, 368, 369, 231), (97, 96, 200, 201), (46, 11, 146, 317, 316, 168), (17, 74, 187, 273, 272, 151), (313, 375, 373, 233), (144, 234, 507, 491), (232, 371, 374, 312), (312, 374, 375, 313), (371, 370, 376, 374), (396, 394, 599, 600), (430, 321, 490, 632), (376, 244, 245, 377), (349, 190, 474, 497), (379, 381, 370, 371), (231, 369, 378, 310), (189, 336, 567, 472), (258, 427, 631, 702, 526), (378, 380, 381, 379), (368, 158, 242, 380), (335, 334, 565, 668, 566), (397, 396, 600, 601), (383, 385, 364, 365), (334, 188, 533, 565), (352, 396, 600, 571), (185, 343, 496, 660, 470), (382, 384, 385, 383), (332, 333, 494, 564), (341, 184, 468, 495), (293, 387, 361, 208), (387, 389, 360, 361), (207, 359, 386, 292), (292, 386, 387, 293), (359, 358, 388, 386), (386, 388, 389, 387), (358, 215, 300, 388), (388, 300, 301, 389), (254, 425, 630, 522), (394, 353, 572, 599), (185, 330, 563, 470), (290, 390, 391, 291), (427, 322, 558, 700, 631), (390, 392, 393, 391), (329, 328, 561, 562), (392, 298, 299, 393), (289, 395, 355, 205), (395, 397, 354, 355), (204, 353, 394, 288), (288, 394, 395, 289), (333, 178, 466, 494), (394, 396, 397, 395), (352, 212, 296, 396), (298, 392, 598, 545), (425, 426, 629, 630), (399, 401, 348, 349), (189, 347, 398, 276), (331, 176, 462, 659, 493), (347, 346, 400, 398), (391, 393, 597, 595), (177, 326, 560, 464), (400, 282, 283, 401), (271, 403, 345, 186), (403, 405, 344, 345), (392, 390, 596, 681, 598), (270, 402, 403, 271), (343, 342, 404, 402), (402, 404, 405, 403), (426, 325, 492, 699, 629), (325, 324, 559, 492), (291, 391, 595, 480), (184, 341, 268), (424, 261, 463, 627), (341, 340, 342, 343), (324, 176, 462, 559), (407, 409, 340, 341), (183, 339, 406, 266), (266, 406, 407, 267), (339, 338, 408, 406), (390, 290, 541, 596), (338, 191, 278, 408), (408, 278, 279, 409), (265, 411, 337, 180), (411, 412, 336, 337), (179, 335, 410, 264), (264, 410, 411, 265), (260, 423, 628, 527), (424, 422, 626, 627), (325, 170, 460, 658, 492), (322, 175, 525, 667, 558), (393, 356, 574, 597), (422, 257, 524, 626), (256, 421, 625, 523), (321, 144, 491, 490), (238, 239, 415, 413), (413, 415, 416, 414), (239, 151, 272, 415), (319, 318, 557, 489), (423, 424, 627, 628), (418, 420, 330, 331), (175, 329, 417, 258), (145, 319, 489, 450), (316, 317, 556, 555), (417, 419, 420, 418), (328, 184, 268, 419), (419, 268, 269, 420), (257, 422, 327, 171), (422, 424, 326, 327), (170, 325, 421, 256), (389, 301, 482, 678, 594), (326, 424, 627, 560), (168, 316, 555, 458), (421, 325, 492, 625), (423, 260, 261, 424), (232, 311, 487, 488), (426, 428, 324, 325), (169, 323, 425, 254), (314, 167, 520, 554), (323, 322, 427, 425), (425, 427, 428, 426), (420, 269, 469, 623), (427, 258, 259, 428), (311, 310, 553, 666, 487), (430, 432, 320, 321), (419, 417, 622, 624), (308, 309, 552, 665, 551), (360, 389, 594, 677, 575), (429, 431, 432, 430), (318, 169, 254, 431), (431, 254, 255, 432), (236, 434, 317, 146), (153, 308, 551, 452), (147, 315, 433, 237), (258, 417, 622, 526), (315, 314, 435, 433), (433, 435, 436, 434), (220, 305, 485, 486), (435, 252, 253, 436), (306, 307, 550, 549), (162, 303, 484, 657, 454), (225, 306, 549, 548), (302, 437, 438, 303), (328, 419, 624, 561), (437, 439, 440, 438), (305, 304, 547, 485), (309, 385, 593, 676, 552), (287, 442, 249, 164), (442, 444, 248, 249), (203, 363, 441, 286), (286, 441, 442, 287), (363, 362, 443, 441), (330, 420, 623, 563), (362, 211, 294, 443), (443, 294, 295, 444), (301, 216, 483, 656, 482), (446, 448, 250, 251), (304, 152, 512, 547), (284, 445, 446, 285), (351, 350, 447, 445), (417, 418, 621, 622), (350, 203, 286, 447), (447, 286, 287, 448), (649, 478, 479, 519), (637, 457, 458, 555), (627, 463, 464, 560), (623, 469, 470, 563), (615, 471, 472, 567), (720, 656, 483, 670), (582, 584, 580, 581), (583, 585, 584, 582), (579, 516, 517, 585), (487, 673, 586, 506, 488), (719, 671, 586, 673), (578, 577, 588, 587), (588, 514, 515, 589), (485, 590, 503, 486), (512, 513, 591, 547), (547, 591, 590, 485), (513, 451, 592, 591), (451, 452, 551, 675, 592), (718, 665, 552, 676), (480, 595, 502, 481), (595, 597, 574, 502), (501, 500, 679, 596, 541), (717, 680, 598, 681), (573, 544, 545, 598, 680), (572, 571, 600, 599), (600, 542, 543, 601), (473, 602, 497, 474), (535, 603, 682, 602, 473), (716, 683, 605, 685), (570, 538, 539, 604), (715, 686, 606, 688), (569, 476, 536, 689, 607), (713, 693, 749, 769), (529, 495, 496, 469), (568, 475, 476, 569), (467, 609, 495, 468), (610, 611, 612, 609), (713, 692, 616, 693), (613, 693, 616, 615, 614), (565, 533, 534, 616, 692), (616, 534, 471, 615), (465, 696, 617, 494, 466), (617, 619, 564, 494), (510, 511, 618, 695, 528), (712, 694, 617, 696), (620, 531, 532, 619), (711, 697, 493, 659), (526, 622, 621, 698, 461), (562, 561, 624, 622), (523, 625, 626, 524), (492, 559, 628, 625), (625, 628, 627, 626), (559, 462, 527, 628), (710, 699, 492, 658), (522, 630, 629, 701, 459), (709, 661, 526, 702), (507, 632, 490, 491), (450, 489, 633, 449), (449, 633, 632, 507), (489, 557, 634, 633), (635, 637, 555, 556), (509, 636, 635, 508), (554, 520, 521, 638), (708, 703, 453, 651), (639, 641, 518, 453, 703), (505, 504, 640, 546), (504, 576, 642, 640), (576, 548, 549, 642), (642, 549, 550, 641), (643, 645, 646, 644), (707, 705, 455, 652), (499, 498, 648, 540), (648, 650, 649, 647), (199, 351, 498, 499), (318, 431, 634, 557), (399, 349, 497, 602), (150, 238, 511, 510), (205, 355, 500, 501), (152, 240, 513, 512), (357, 206, 481, 502), (240, 241, 451, 513), (431, 429, 633, 634), (400, 346, 570, 604), (346, 195, 538, 570), (400, 401, 605, 683, 604), (242, 243, 515, 514), (276, 398, 603, 535), (159, 244, 517, 516), (317, 434, 635, 556), (398, 400, 604, 684, 603), (401, 399, 602, 685, 605), (246, 247, 453, 518), (433, 434, 635, 636), (282, 400, 604, 539), (365, 220, 486, 503), (353, 352, 571, 572), (435, 314, 554, 638), (354, 213, 544, 573), (164, 250, 519, 479), (343, 402, 606, 686, 496), (355, 354, 573, 669, 500), (219, 367, 504, 505), (237, 433, 636, 509), (167, 252, 521, 520), (434, 236, 508, 635), (356, 357, 502, 574), (404, 342, 569, 607), (434, 436, 637, 635), (405, 404, 607, 687, 608), (255, 254, 522, 459), (252, 435, 638, 521), (402, 270, 530, 688, 606), (216, 360, 575, 670, 483), (436, 253, 457, 637), (257, 256, 523, 524), (371, 232, 488, 506), (175, 258, 526, 661, 525), (235, 145, 450, 449), (259, 258, 526, 461), (176, 260, 527, 462), (440, 246, 518, 641), (281, 405, 608, 690, 537), (343, 269, 469, 496), (366, 225, 548, 576), (262, 150, 510, 528), (440, 439, 642, 641), (241, 153, 452, 451), (268, 341, 495, 529), (367, 366, 576, 504), (263, 262, 528, 662, 465), (437, 302, 546, 640), (342, 340, 568, 569), (303, 438, 639, 704, 484), (341, 343, 496, 495), (369, 368, 577, 578), (439, 437, 640, 642), (407, 341, 495, 609), (370, 159, 516, 579), (438, 440, 641, 639), (247, 162, 454, 651, 453), (407, 406, 610, 609), (307, 440, 641, 550), (372, 373, 581, 580), (269, 268, 529, 469), (251, 165, 456, 652, 455), (373, 375, 582, 581), (270, 185, 470, 663, 530), (408, 409, 612, 611), (442, 441, 643, 644), (253, 168, 458, 457), (375, 374, 583, 582), (170, 255, 459, 653, 460), (267, 407, 609, 467), (377, 372, 580, 584), (272, 273, 532, 531), (406, 408, 611, 610), (376, 370, 579, 585), (188, 274, 534, 533), (443, 444, 646, 645), (409, 407, 609, 612), (376, 377, 584, 585), (274, 275, 471, 534), (176, 259, 461, 654, 462), (277, 276, 535, 473), (441, 443, 645, 643), (261, 177, 464, 463), (374, 376, 585, 583), (444, 442, 644, 646), (178, 263, 465, 466), (410, 335, 566, 691, 613), (411, 410, 613, 614), (244, 376, 585, 517), (193, 280, 536, 476), (336, 412, 615, 567), (280, 281, 537, 664, 536), (446, 251, 455, 705, 647), (184, 267, 467, 468), (379, 371, 506, 586), (195, 282, 539, 538), (351, 445, 648, 498), (269, 185, 470, 469), (378, 369, 578, 587), (446, 445, 648, 647), (378, 379, 586, 671, 587), (284, 199, 499, 540), (250, 448, 649, 519), (275, 189, 472, 471), (368, 380, 588, 577), (447, 448, 649, 650), (190, 277, 473, 474), (412, 411, 614, 615), (381, 380, 588, 589), (445, 284, 540, 648), (310, 378, 587, 672, 553), (285, 446, 647, 706, 477), (192, 193, 476, 475), (445, 447, 650, 648), (380, 378, 587, 588), (290, 205, 501, 541), (448, 446, 647, 649), (238, 413, 618, 511), (413, 414, 617, 694, 618), (380, 242, 514, 588), (448, 287, 478, 649), (165, 285, 477, 655, 456), (416, 332, 564, 619), (243, 381, 589, 515), (383, 365, 503, 590), (416, 415, 620, 619), (287, 164, 479, 478), (382, 383, 590, 591), (296, 297, 543, 542), (206, 291, 480, 481), (213, 298, 545, 544), (414, 416, 619, 617), (385, 384, 592, 674, 593), (415, 272, 531, 620), (273, 416, 619, 532), (418, 331, 493, 697, 621), (384, 382, 591, 592), (302, 219, 505, 546), (417, 329, 562, 622), (662, 712, 768, 729), (652, 456, 722, 721), (706, 647, 705, 707), (657, 708, 651, 454), (484, 704, 708, 657), (704, 639, 703, 708), (696, 465, 730, 750), (631, 700, 751, 752), (667, 525, 661, 709), (653, 710, 658, 460), (459, 701, 710, 653), (701, 629, 699, 710), (607, 689, 745, 746), (461, 698, 711, 654), (712, 696, 750, 768), (470, 660, 727, 728), (528, 695, 712, 662), (695, 618, 694, 712), (674, 592, 740, 737), (566, 668, 713, 691), (668, 565, 692, 713), (687, 714, 690, 608), (700, 558, 734, 751), (689, 536, 664, 714), (663, 715, 688, 530), (697, 711, 767, 763), (660, 496, 686, 715), (682, 716, 685, 602), (675, 718, 773, 739), (465, 662, 729, 730), (679, 717, 681, 596), (500, 669, 717, 679), (669, 573, 680, 717), (558, 667, 733, 734), (654, 711, 767, 723), (675, 551, 665, 718), (666, 719, 673, 487), (553, 672, 719, 666), (672, 587, 671, 719), (718, 676, 741, 773), (594, 678, 720, 677), (678, 482, 656, 720), (770, 731, 732, 761), (725, 765, 721, 722), (755, 754, 765, 725), (751, 766, 753, 752), (734, 733, 766, 751), (723, 767, 726, 724), (764, 762, 763, 767), (729, 768, 750, 730), (747, 769, 749, 748), (746, 745, 770, 760), (728, 727, 771, 756), (744, 743, 772, 757), (743, 758, 759, 772), (737, 773, 741, 738), (740, 739, 773, 737), (742, 774, 735, 736), (702, 631, 752, 753), (462, 654, 723, 724), (720, 670, 735, 774), (691, 713, 769, 747), (707, 652, 721, 765), (664, 537, 732, 731), (655, 477, 755, 725), (706, 707, 765, 754), (682, 603, 744, 757), (677, 720, 774, 742), (690, 714, 770, 761), (604, 683, 759, 758), (689, 714, 770, 745), (684, 604, 758, 743), (714, 687, 760, 770), (714, 664, 731, 770), (687, 607, 746, 760), (613, 691, 747, 748), (456, 655, 725, 722), (660, 715, 771, 727), (715, 663, 756, 771), (709, 702, 753, 766), (663, 470, 728, 756), (667, 709, 766, 733), (670, 575, 736, 735), (537, 690, 761, 732), (477, 706, 754, 755), (593, 674, 737, 738), (693, 613, 748, 749), (716, 682, 757, 772), (683, 716, 772, 759), (603, 684, 743, 744), (592, 675, 739, 740), (676, 593, 738, 741), (711, 659, 726, 767), (621, 697, 763, 762), (659, 462, 724, 726), (575, 677, 742, 736), (711, 698, 764, 767), (698, 621, 762, 764)])
me_plane.use_remesh_preserve_volume = False
me_plane.use_remesh_preserve_attributes = False
me_plane.use_mirror_vertex_groups = False
me_plane.update()
me_pyramid = bpy.data.meshes.new('Pyramid')
me_pyramid.from_pydata([(1.705, 0.0, 0.0), (0.8525, -1.477, 0.0), (-0.8525, -1.477, 0.0), (-1.705, -1.491e-07, 0.0), (-0.8525, 1.477, 0.0), (0.8525, 1.477, 0.0), (1.705, 0.0, 0.1), (0.8525, -1.477, 0.1), (-0.8525, -1.477, 0.1), (-1.705, -1.491e-07, 0.1), (-0.8525, 1.477, 0.1), (0.8525, 1.477, 0.1), (1.625, 0.0, 0.1), (0.8125, -1.407, 0.1), (-0.8125, -1.407, 0.1), (-1.625, -1.421e-07, 0.1), (-0.8125, 1.407, 0.1), (0.8125, 1.407, 0.1), (1.625, 0.0, 0.2), (0.8125, -1.407, 0.2), (-0.8125, -1.407, 0.2), (-1.625, -1.421e-07, 0.2), (-0.8125, 1.407, 0.2), (0.8125, 1.407, 0.2), (1.545, 0.0, 0.2), (0.7725, -1.338, 0.2), (-0.7725, -1.338, 0.2), (-1.545, -1.351e-07, 0.2), (-0.7725, 1.338, 0.2), (0.7725, 1.338, 0.2), (1.545, 0.0, 0.3), (0.7725, -1.338, 0.3), (-0.7725, -1.338, 0.3), (-1.545, -1.351e-07, 0.3), (-0.7725, 1.338, 0.3), (0.7725, 1.338, 0.3), (1.465, 0.0, 0.3), (0.7325, -1.269, 0.3), (-0.7325, -1.269, 0.3), (-1.465, -1.281e-07, 0.3), (-0.7325, 1.269, 0.3), (0.7325, 1.269, 0.3), (1.465, 0.0, 0.4), (0.7325, -1.269, 0.4), (-0.7325, -1.269, 0.4), (-1.465, -1.281e-07, 0.4), (-0.7325, 1.269, 0.4), (0.7325, 1.269, 0.4), (1.385, 0.0, 0.4), (0.6925, -1.199, 0.4), (-0.6925, -1.199, 0.4), (-1.385, -1.211e-07, 0.4), (-0.6925, 1.199, 0.4), (0.6925, 1.199, 0.4), (1.385, 0.0, 0.5), (0.6925, -1.199, 0.5), (-0.6925, -1.199, 0.5), (-1.385, -1.211e-07, 0.5), (-0.6925, 1.199, 0.5), (0.6925, 1.199, 0.5), (1.305, 0.0, 0.5), (0.6525, -1.13, 0.5), (-0.6525, -1.13, 0.5), (-1.305, -1.141e-07, 0.5), (-0.6525, 1.13, 0.5), (0.6525, 1.13, 0.5), (1.305, 0.0, 0.6), (0.6525, -1.13, 0.6), (-0.6525, -1.13, 0.6), (-1.305, -1.141e-07, 0.6), (-0.6525, 1.13, 0.6), (0.6525, 1.13, 0.6), (1.225, 0.0, 0.6), (0.6125, -1.061, 0.6), (-0.6125, -1.061, 0.6), (-1.225, -1.071e-07, 0.6), (-0.6125, 1.061, 0.6), (0.6125, 1.061, 0.6), (1.225, 0.0, 0.7), (0.6125, -1.061, 0.7), (-0.6125, -1.061, 0.7), (-1.225, -1.071e-07, 0.7), (-0.6125, 1.061, 0.7), (0.6125, 1.061, 0.7), (1.145, 0.0, 0.7), (0.5725, -0.9916, 0.7), (-0.5725, -0.9916, 0.7), (-1.145, -1.001e-07, 0.7), (-0.5725, 0.9916, 0.7), (0.5725, 0.9916, 0.7), (1.145, 0.0, 0.8), (0.5725, -0.9916, 0.8), (-0.5725, -0.9916, 0.8), (-1.145, -1.001e-07, 0.8), (-0.5725, 0.9916, 0.8), (0.5725, 0.9916, 0.8), (1.065, 0.0, 0.8), (0.5325, -0.9223, 0.8), (-0.5325, -0.9223, 0.8), (-1.065, -9.311e-08, 0.8), (-0.5325, 0.9223, 0.8), (0.5325, 0.9223, 0.8), (1.065, 0.0, 0.9), (0.5325, -0.9223, 0.9), (-0.5325, -0.9223, 0.9), (-1.065, -9.311e-08, 0.9), (-0.5325, 0.9223, 0.9), (0.5325, 0.9223, 0.9), (0.985, 0.0, 0.9), (0.4925, -0.853, 0.9), (-0.4925, -0.853, 0.9), (-0.985, -8.611e-08, 0.9), (-0.4925, 0.853, 0.9), (0.4925, 0.853, 0.9), (0.985, 0.0, 1.0), (0.4925, -0.853, 1.0), (-0.4925, -0.853, 1.0), (-0.985, -8.611e-08, 1.0), (-0.4925, 0.853, 1.0), (0.4925, 0.853, 1.0), (0.905, 0.0, 1.0), (0.4525, -0.7838, 1.0), (-0.4525, -0.7838, 1.0), (-0.905, -7.912e-08, 1.0), (-0.4525, 0.7838, 1.0), (0.4525, 0.7838, 1.0), (0.905, 0.0, 1.1), (0.4525, -0.7838, 1.1), (-0.4525, -0.7838, 1.1), (-0.905, -7.912e-08, 1.1), (-0.4525, 0.7838, 1.1), (0.4525, 0.7838, 1.1), (0.825, 0.0, 1.1), (0.4125, -0.7145, 1.1), (-0.4125, -0.7145, 1.1), (-0.825, -7.212e-08, 1.1), (-0.4125, 0.7145, 1.1), (0.4125, 0.7145, 1.1), (0.825, 0.0, 1.2), (0.4125, -0.7145, 1.2), (-0.4125, -0.7145, 1.2), (-0.825, -7.212e-08, 1.2), (-0.4125, 0.7145, 1.2), (0.4125, 0.7145, 1.2), (0.745, 0.0, 1.2), (0.3725, -0.6452, 1.2), (-0.3725, -0.6452, 1.2), (-0.745, -6.513e-08, 1.2), (-0.3725, 0.6452, 1.2), (0.3725, 0.6452, 1.2), (0.745, 0.0, 1.3), (0.3725, -0.6452, 1.3), (-0.3725, -0.6452, 1.3), (-0.745, -6.513e-08, 1.3), (-0.3725, 0.6452, 1.3), (0.3725, 0.6452, 1.3), (0.665, 0.0, 1.3), (0.3325, -0.5759, 1.3), (-0.3325, -0.5759, 1.3), (-0.665, -5.814e-08, 1.3), (-0.3325, 0.5759, 1.3), (0.3325, 0.5759, 1.3), (0.665, 0.0, 1.4), (0.3325, -0.5759, 1.4), (-0.3325, -0.5759, 1.4), (-0.665, -5.814e-08, 1.4), (-0.3325, 0.5759, 1.4), (0.3325, 0.5759, 1.4), (0.585, 0.0, 1.4), (0.2925, -0.5066, 1.4), (-0.2925, -0.5066, 1.4), (-0.585, -5.114e-08, 1.4), (-0.2925, 0.5066, 1.4), (0.2925, 0.5066, 1.4), (0.585, 0.0, 1.5), (0.2925, -0.5066, 1.5), (-0.2925, -0.5066, 1.5), (-0.585, -5.114e-08, 1.5), (-0.2925, 0.5066, 1.5), (0.2925, 0.5066, 1.5), (0.505, 0.0, 1.5), (0.2525, -0.4373, 1.5), (-0.2525, -0.4373, 1.5), (-0.505, -4.415e-08, 1.5), (-0.2525, 0.4373, 1.5), (0.2525, 0.4373, 1.5), (0.505, 0.0, 1.6), (0.2525, -0.4373, 1.6), (-0.2525, -0.4373, 1.6), (-0.505, -4.415e-08, 1.6), (-0.2525, 0.4373, 1.6), (0.2525, 0.4373, 1.6), (0.425, 0.0, 1.6), (0.2125, -0.3681, 1.6), (-0.2125, -0.3681, 1.6), (-0.425, -3.715e-08, 1.6), (-0.2125, 0.3681, 1.6), (0.2125, 0.3681, 1.6), (0.425, 0.0, 1.7), (0.2125, -0.3681, 1.7), (-0.2125, -0.3681, 1.7), (-0.425, -3.715e-08, 1.7), (-0.2125, 0.3681, 1.7), (0.2125, 0.3681, 1.7), (0.345, 0.0, 1.7), (0.1725, -0.2988, 1.7), (-0.1725, -0.2988, 1.7), (-0.345, -3.016e-08, 1.7), (-0.1725, 0.2988, 1.7), (0.1725, 0.2988, 1.7), (0.345, 0.0, 1.8), (0.1725, -0.2988, 1.8), (-0.1725, -0.2988, 1.8), (-0.345, -3.016e-08, 1.8), (-0.1725, 0.2988, 1.8), (0.1725, 0.2988, 1.8), (0.265, 0.0, 1.8), (0.1325, -0.2295, 1.8), (-0.1325, -0.2295, 1.8), (-0.265, -2.317e-08, 1.8), (-0.1325, 0.2295, 1.8), (0.1325, 0.2295, 1.8), (0.265, 0.0, 1.9), (0.1325, -0.2295, 1.9), (-0.1325, -0.2295, 1.9), (-0.265, -2.317e-08, 1.9), (-0.1325, 0.2295, 1.9), (0.1325, 0.2295, 1.9), (0.185, 0.0, 1.9), (0.0925, -0.1602, 1.9), (-0.0925, -0.1602, 1.9), (-0.185, -1.617e-08, 1.9), (-0.0925, 0.1602, 1.9), (0.0925, 0.1602, 1.9), (0.185, 0.0, 2.0), (0.0925, -0.1602, 2.0), (-0.0925, -0.1602, 2.0), (-0.185, -1.617e-08, 2.0), (-0.0925, 0.1602, 2.0), (0.0925, 0.1602, 2.0)], [], [(0, 1, 2, 3, 4, 5), (239, 238, 237, 236, 235, 234), (0, 6, 7, 1), (1, 7, 8, 2), (2, 8, 9, 3), (3, 9, 10, 4), (4, 10, 11, 5), (5, 11, 6, 0), (12, 18, 19, 13), (13, 19, 20, 14), (14, 20, 21, 15), (15, 21, 22, 16), (16, 22, 23, 17), (17, 23, 18, 12), (24, 30, 31, 25), (25, 31, 32, 26), (26, 32, 33, 27), (27, 33, 34, 28), (28, 34, 35, 29), (29, 35, 30, 24), (36, 42, 43, 37), (37, 43, 44, 38), (38, 44, 45, 39), (39, 45, 46, 40), (40, 46, 47, 41), (41, 47, 42, 36), (48, 54, 55, 49), (49, 55, 56, 50), (50, 56, 57, 51), (51, 57, 58, 52), (52, 58, 59, 53), (53, 59, 54, 48), (60, 66, 67, 61), (61, 67, 68, 62), (62, 68, 69, 63), (63, 69, 70, 64), (64, 70, 71, 65), (65, 71, 66, 60), (72, 78, 79, 73), (73, 79, 80, 74), (74, 80, 81, 75), (75, 81, 82, 76), (76, 82, 83, 77), (77, 83, 78, 72), (84, 90, 91, 85), (85, 91, 92, 86), (86, 92, 93, 87), (87, 93, 94, 88), (88, 94, 95, 89), (89, 95, 90, 84), (96, 102, 103, 97), (97, 103, 104, 98), (98, 104, 105, 99), (99, 105, 106, 100), (100, 106, 107, 101), (101, 107, 102, 96), (108, 114, 115, 109), (109, 115, 116, 110), (110, 116, 117, 111), (111, 117, 118, 112), (112, 118, 119, 113), (113, 119, 114, 108), (120, 126, 127, 121), (121, 127, 128, 122), (122, 128, 129, 123), (123, 129, 130, 124), (124, 130, 131, 125), (125, 131, 126, 120), (132, 138, 139, 133), (133, 139, 140, 134), (134, 140, 141, 135), (135, 141, 142, 136), (136, 142, 143, 137), (137, 143, 138, 132), (144, 150, 151, 145), (145, 151, 152, 146), (146, 152, 153, 147), (147, 153, 154, 148), (148, 154, 155, 149), (149, 155, 150, 144), (156, 162, 163, 157), (157, 163, 164, 158), (158, 164, 165, 159), (159, 165, 166, 160), (160, 166, 167, 161), (161, 167, 162, 156), (168, 174, 175, 169), (169, 175, 176, 170), (170, 176, 177, 171), (171, 177, 178, 172), (172, 178, 179, 173), (173, 179, 174, 168), (180, 186, 187, 181), (181, 187, 188, 182), (182, 188, 189, 183), (183, 189, 190, 184), (184, 190, 191, 185), (185, 191, 186, 180), (192, 198, 199, 193), (193, 199, 200, 194), (194, 200, 201, 195), (195, 201, 202, 196), (196, 202, 203, 197), (197, 203, 198, 192), (204, 210, 211, 205), (205, 211, 212, 206), (206, 212, 213, 207), (207, 213, 214, 208), (208, 214, 215, 209), (209, 215, 210, 204), (216, 222, 223, 217), (217, 223, 224, 218), (218, 224, 225, 219), (219, 225, 226, 220), (220, 226, 227, 221), (221, 227, 222, 216), (228, 234, 235, 229), (229, 235, 236, 230), (230, 236, 237, 231), (231, 237, 238, 232), (232, 238, 239, 233), (233, 239, 234, 228), (6, 12, 13, 7), (7, 13, 14, 8), (8, 14, 15, 9), (9, 15, 16, 10), (10, 16, 17, 11), (11, 17, 12, 6), (18, 24, 25, 19), (19, 25, 26, 20), (20, 26, 27, 21), (21, 27, 28, 22), (22, 28, 29, 23), (23, 29, 24, 18), (30, 36, 37, 31), (31, 37, 38, 32), (32, 38, 39, 33), (33, 39, 40, 34), (34, 40, 41, 35), (35, 41, 36, 30), (42, 48, 49, 43), (43, 49, 50, 44), (44, 50, 51, 45), (45, 51, 52, 46), (46, 52, 53, 47), (47, 53, 48, 42), (54, 60, 61, 55), (55, 61, 62, 56), (56, 62, 63, 57), (57, 63, 64, 58), (58, 64, 65, 59), (59, 65, 60, 54), (66, 72, 73, 67), (67, 73, 74, 68), (68, 74, 75, 69), (69, 75, 76, 70), (70, 76, 77, 71), (71, 77, 72, 66), (78, 84, 85, 79), (79, 85, 86, 80), (80, 86, 87, 81), (81, 87, 88, 82), (82, 88, 89, 83), (83, 89, 84, 78), (90, 96, 97, 91), (91, 97, 98, 92), (92, 98, 99, 93), (93, 99, 100, 94), (94, 100, 101, 95), (95, 101, 96, 90), (102, 108, 109, 103), (103, 109, 110, 104), (104, 110, 111, 105), (105, 111, 112, 106), (106, 112, 113, 107), (107, 113, 108, 102), (114, 120, 121, 115), (115, 121, 122, 116), (116, 122, 123, 117), (117, 123, 124, 118), (118, 124, 125, 119), (119, 125, 120, 114), (126, 132, 133, 127), (127, 133, 134, 128), (128, 134, 135, 129), (129, 135, 136, 130), (130, 136, 137, 131), (131, 137, 132, 126), (138, 144, 145, 139), (139, 145, 146, 140), (140, 146, 147, 141), (141, 147, 148, 142), (142, 148, 149, 143), (143, 149, 144, 138), (150, 156, 157, 151), (151, 157, 158, 152), (152, 158, 159, 153), (153, 159, 160, 154), (154, 160, 161, 155), (155, 161, 156, 150), (162, 168, 169, 163), (163, 169, 170, 164), (164, 170, 171, 165), (165, 171, 172, 166), (166, 172, 173, 167), (167, 173, 168, 162), (174, 180, 181, 175), (175, 181, 182, 176), (176, 182, 183, 177), (177, 183, 184, 178), (178, 184, 185, 179), (179, 185, 180, 174), (186, 192, 193, 187), (187, 193, 194, 188), (188, 194, 195, 189), (189, 195, 196, 190), (190, 196, 197, 191), (191, 197, 192, 186), (198, 204, 205, 199), (199, 205, 206, 200), (200, 206, 207, 201), (201, 207, 208, 202), (202, 208, 209, 203), (203, 209, 204, 198), (210, 216, 217, 211), (211, 217, 218, 212), (212, 218, 219, 213), (213, 219, 220, 214), (214, 220, 221, 215), (215, 221, 216, 210), (222, 228, 229, 223), (223, 229, 230, 224), (224, 230, 231, 225), (225, 231, 232, 226), (226, 232, 233, 227), (227, 233, 228, 222)])
me_pyramid.materials.append(mat_material)
me_pyramid.use_remesh_preserve_volume = False
me_pyramid.use_remesh_preserve_attributes = False
me_pyramid.use_mirror_vertex_groups = False
me_pyramid.update()

# ---- objects
ob_plane = bpy.data.objects.new('Plane', me_plane)
ob_pyramid = bpy.data.objects.new('Pyramid', me_pyramid)
ob_camera_target = bpy.data.objects.new('Camera Target', None)
ob_camera = bpy.data.objects.new('Camera', cam_camera)

# ---- transforms, parenting, visibility, modifiers, constraints
ob_plane.location = (0.0, 0.0, 0.0)
ob_plane.scale = (11.74, 11.74, 11.74)
ob_plane.lineart.crease_threshold = 0.0
ob_pyramid.location = (0.0, 0.0, 0.0)
ob_pyramid.lineart.crease_threshold = 0.0
ob_camera_target.location = (0.0, 0.0, 0.0)
ob_camera_target.empty_image_offset = (0.0, 0.0)
ob_camera_target.lineart.crease_threshold = 0.0
ob_camera.location = (0.0, 24.82, 10.0)
ob_camera.rotation_euler = (-1.344, 0.0, 0.0)
ob_camera.lock_rotations_4d = False
ob_camera.empty_display_type = 'ARROWS'
ob_camera.color = (0.0, 0.0, 0.0, 0.0)
ob_camera.display_type = 'WIRE'
ob_camera.lineart.crease_threshold = 0.0
_c = ob_camera.constraints.new('TRACK_TO'); _c.name = 'Track To'
_c.target = ob_camera_target

# ---- collection membership
col_collection_1.objects.link(ob_plane)
col_collection_1.objects.link(ob_pyramid)
col_collection_1.objects.link(ob_camera_target)
col_collection_1.objects.link(ob_camera)

# ---- scene / render settings (as saved in the file)
scene.camera = ob_camera
scene.frame_start = 1; scene.frame_end = 250; scene.frame_set(1)
scene.render.engine = 'CYCLES'
scene.render.image_settings.color_mode = 'RGB'
scene.render.image_settings.compression = 0
scene.render.dither_intensity = 0.0
scene.cycles.feature_set = 'EXPERIMENTAL'
scene.cycles.use_denoising = False
scene.cycles.samples = 128
scene.cycles.sampling_pattern = 'TABULATED_SOBOL'
scene.cycles.use_adaptive_sampling = False
scene.cycles.use_light_tree = False
scene.cycles.caustics_reflective = False
scene.cycles.caustics_refractive = False
scene.cycles.blur_glossy = 10.0
scene.cycles.max_bounces = 4
scene.cycles.transmission_bounces = 0
scene.cycles.transparent_max_bounces = 4
scene.cycles.preview_dicing_rate = 1.0
scene.cycles.max_subdivisions = 8
scene.cycles.sample_clamp_indirect = 0.0
scene.cycles.debug_use_hair_bvh = False
scene.view_settings.view_transform = 'Standard'
bpy.context.view_layer.update()
